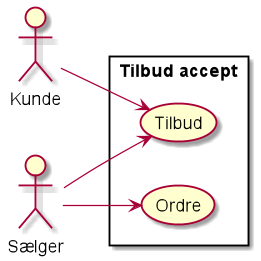

The diagram above was rendered by PlantUML. Its source (embedded in the PNG):
@startuml
left to right direction
actor "Kunde" as Kunde
actor "Sælger" as Sælger

rectangle "Tilbud accept" {
  usecase "Tilbud" as UC1
  usecase "Ordre" as UC2

}
Kunde --> UC1
Sælger --> UC1
Sælger --> UC2

@enduml